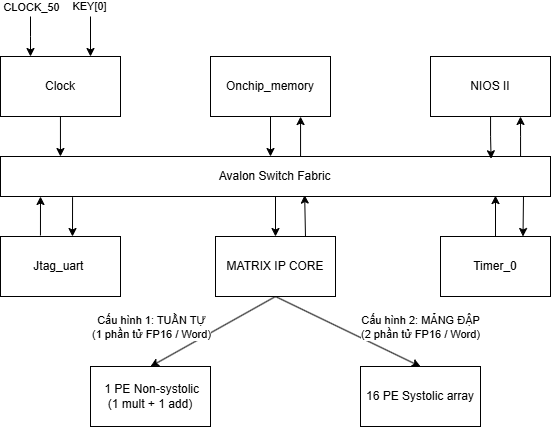

The diagram above was exported from draw.io. Its source (the exported page's mxGraphModel, read from the mxfile embedded in the PNG):
<mxGraphModel dx="911" dy="531" grid="1" gridSize="10" guides="1" tooltips="1" connect="1" arrows="1" fold="1" page="1" pageScale="1" pageWidth="827" pageHeight="1169" math="0" shadow="0">
  <root>
    <mxCell id="0" />
    <mxCell id="1" parent="0" />
    <mxCell id="G4mfQlYoBIHyC9XWxGcA-2" parent="1" style="rounded=0;whiteSpace=wrap;html=1;" value="Clock" vertex="1">
      <mxGeometry height="60" width="120" x="80" y="360" as="geometry" />
    </mxCell>
    <mxCell id="G4mfQlYoBIHyC9XWxGcA-3" parent="1" style="rounded=0;whiteSpace=wrap;html=1;" value="Onchip_memory" vertex="1">
      <mxGeometry height="60" width="120" x="290" y="360" as="geometry" />
    </mxCell>
    <mxCell id="G4mfQlYoBIHyC9XWxGcA-4" parent="1" style="rounded=0;whiteSpace=wrap;html=1;" value="NIOS II" vertex="1">
      <mxGeometry height="60" width="120" x="510" y="360" as="geometry" />
    </mxCell>
    <mxCell id="G4mfQlYoBIHyC9XWxGcA-16" edge="1" parent="1" source="G4mfQlYoBIHyC9XWxGcA-5" style="edgeStyle=orthogonalEdgeStyle;rounded=0;orthogonalLoop=1;jettySize=auto;html=1;entryX=0.75;entryY=1;entryDx=0;entryDy=0;" target="G4mfQlYoBIHyC9XWxGcA-4">
      <mxGeometry relative="1" as="geometry">
        <Array as="points">
          <mxPoint x="600" y="440" />
          <mxPoint x="600" y="440" />
        </Array>
      </mxGeometry>
    </mxCell>
    <mxCell id="G4mfQlYoBIHyC9XWxGcA-17" edge="1" parent="1" source="G4mfQlYoBIHyC9XWxGcA-5" style="edgeStyle=orthogonalEdgeStyle;rounded=0;orthogonalLoop=1;jettySize=auto;html=1;exitX=0.131;exitY=1.018;exitDx=0;exitDy=0;exitPerimeter=0;">
      <mxGeometry relative="1" as="geometry">
        <Array as="points" />
        <mxPoint x="598.9999999999999" y="520" as="sourcePoint" />
        <mxPoint x="152" y="540" as="targetPoint" />
      </mxGeometry>
    </mxCell>
    <mxCell id="G4mfQlYoBIHyC9XWxGcA-42" edge="1" parent="1" source="G4mfQlYoBIHyC9XWxGcA-5" style="edgeStyle=orthogonalEdgeStyle;rounded=0;orthogonalLoop=1;jettySize=auto;html=1;exitX=0.5;exitY=1;exitDx=0;exitDy=0;">
      <mxGeometry relative="1" as="geometry">
        <mxPoint x="355.14814814814804" y="500.074074074074" as="targetPoint" />
      </mxGeometry>
    </mxCell>
    <mxCell id="G4mfQlYoBIHyC9XWxGcA-44" edge="1" parent="1" source="G4mfQlYoBIHyC9XWxGcA-5" style="edgeStyle=orthogonalEdgeStyle;rounded=0;orthogonalLoop=1;jettySize=auto;html=1;entryX=0.5;entryY=0;entryDx=0;entryDy=0;" target="G4mfQlYoBIHyC9XWxGcA-43">
      <mxGeometry relative="1" as="geometry" />
    </mxCell>
    <mxCell id="G4mfQlYoBIHyC9XWxGcA-5" parent="1" style="rounded=0;whiteSpace=wrap;html=1;" value="&amp;nbsp;Avalon Switch Fabric&amp;nbsp;" vertex="1">
      <mxGeometry height="40" width="550" x="80" y="460" as="geometry" />
    </mxCell>
    <mxCell id="G4mfQlYoBIHyC9XWxGcA-6" parent="1" style="rounded=0;whiteSpace=wrap;html=1;" value="Jtag_uart&amp;nbsp;" vertex="1">
      <mxGeometry height="60" width="120" x="80" y="540" as="geometry" />
    </mxCell>
    <mxCell id="G4mfQlYoBIHyC9XWxGcA-8" parent="1" style="rounded=0;whiteSpace=wrap;html=1;" value="Timer_0" vertex="1">
      <mxGeometry height="60" width="110" x="520" y="540" as="geometry" />
    </mxCell>
    <mxCell id="G4mfQlYoBIHyC9XWxGcA-11" edge="1" parent="1" source="G4mfQlYoBIHyC9XWxGcA-2" style="edgeStyle=orthogonalEdgeStyle;rounded=0;orthogonalLoop=1;jettySize=auto;html=1;entryX=0.109;entryY=0;entryDx=0;entryDy=0;entryPerimeter=0;" target="G4mfQlYoBIHyC9XWxGcA-5">
      <mxGeometry relative="1" as="geometry" />
    </mxCell>
    <mxCell id="G4mfQlYoBIHyC9XWxGcA-13" edge="1" parent="1" source="G4mfQlYoBIHyC9XWxGcA-3" style="edgeStyle=orthogonalEdgeStyle;rounded=0;orthogonalLoop=1;jettySize=auto;html=1;">
      <mxGeometry relative="1" as="geometry">
        <mxPoint x="350" y="460" as="targetPoint" />
      </mxGeometry>
    </mxCell>
    <mxCell id="G4mfQlYoBIHyC9XWxGcA-14" edge="1" parent="1" source="G4mfQlYoBIHyC9XWxGcA-5" style="edgeStyle=orthogonalEdgeStyle;rounded=0;orthogonalLoop=1;jettySize=auto;html=1;">
      <mxGeometry relative="1" as="geometry">
        <Array as="points">
          <mxPoint x="380" y="420" />
        </Array>
        <mxPoint x="380" y="420" as="targetPoint" />
      </mxGeometry>
    </mxCell>
    <mxCell id="G4mfQlYoBIHyC9XWxGcA-21" edge="1" parent="1" source="G4mfQlYoBIHyC9XWxGcA-8" style="edgeStyle=orthogonalEdgeStyle;rounded=0;orthogonalLoop=1;jettySize=auto;html=1;entryX=0.9;entryY=0.977;entryDx=0;entryDy=0;entryPerimeter=0;" target="G4mfQlYoBIHyC9XWxGcA-5">
      <mxGeometry relative="1" as="geometry" />
    </mxCell>
    <mxCell id="G4mfQlYoBIHyC9XWxGcA-25" edge="1" parent="1" style="endArrow=classic;html=1;rounded=0;entryX=0.25;entryY=0;entryDx=0;entryDy=0;" target="G4mfQlYoBIHyC9XWxGcA-2" value="">
      <mxGeometry height="50" relative="1" width="50" as="geometry">
        <Array as="points">
          <mxPoint x="110" y="340" />
        </Array>
        <mxPoint x="110" y="320" as="sourcePoint" />
        <mxPoint x="420" y="420" as="targetPoint" />
      </mxGeometry>
    </mxCell>
    <mxCell id="G4mfQlYoBIHyC9XWxGcA-26" connectable="0" parent="G4mfQlYoBIHyC9XWxGcA-25" style="edgeLabel;html=1;align=center;verticalAlign=middle;resizable=0;points=[];" value="CLOCK_50" vertex="1">
      <mxGeometry relative="1" x="-0.3095" y="-1" as="geometry">
        <mxPoint x="1" y="-24" as="offset" />
      </mxGeometry>
    </mxCell>
    <mxCell id="G4mfQlYoBIHyC9XWxGcA-27" edge="1" parent="1" style="endArrow=classic;html=1;rounded=0;entryX=0.75;entryY=0;entryDx=0;entryDy=0;" target="G4mfQlYoBIHyC9XWxGcA-8" value="">
      <mxGeometry height="50" relative="1" width="50" as="geometry">
        <mxPoint x="603" y="500" as="sourcePoint" />
        <mxPoint x="520" y="460" as="targetPoint" />
      </mxGeometry>
    </mxCell>
    <mxCell id="G4mfQlYoBIHyC9XWxGcA-29" edge="1" parent="1" source="G4mfQlYoBIHyC9XWxGcA-6" style="edgeStyle=orthogonalEdgeStyle;rounded=0;orthogonalLoop=1;jettySize=auto;html=1;exitX=0.333;exitY=-0.017;exitDx=0;exitDy=0;exitPerimeter=0;">
      <mxGeometry relative="1" as="geometry">
        <mxPoint x="120" y="500" as="targetPoint" />
      </mxGeometry>
    </mxCell>
    <mxCell id="G4mfQlYoBIHyC9XWxGcA-30" edge="1" parent="1" source="G4mfQlYoBIHyC9XWxGcA-4" style="edgeStyle=orthogonalEdgeStyle;rounded=0;orthogonalLoop=1;jettySize=auto;html=1;entryX=0.892;entryY=0.057;entryDx=0;entryDy=0;entryPerimeter=0;" target="G4mfQlYoBIHyC9XWxGcA-5">
      <mxGeometry relative="1" as="geometry" />
    </mxCell>
    <mxCell id="G4mfQlYoBIHyC9XWxGcA-33" edge="1" parent="1" style="endArrow=classic;html=1;rounded=0;entryX=0.75;entryY=0;entryDx=0;entryDy=0;" target="G4mfQlYoBIHyC9XWxGcA-2" value="">
      <mxGeometry height="50" relative="1" width="50" as="geometry">
        <mxPoint x="170" y="320" as="sourcePoint" />
        <mxPoint x="340" y="410" as="targetPoint" />
      </mxGeometry>
    </mxCell>
    <mxCell id="G4mfQlYoBIHyC9XWxGcA-34" connectable="0" parent="G4mfQlYoBIHyC9XWxGcA-33" style="edgeLabel;html=1;align=center;verticalAlign=middle;resizable=0;points=[];" value="KEY[0]" vertex="1">
      <mxGeometry relative="1" x="-0.6192" y="-2" as="geometry">
        <mxPoint y="-18" as="offset" />
      </mxGeometry>
    </mxCell>
    <mxCell id="G4mfQlYoBIHyC9XWxGcA-35" edge="1" parent="1" source="G4mfQlYoBIHyC9XWxGcA-43" style="endArrow=classic;html=1;rounded=0;entryX=0.5;entryY=0;entryDx=0;entryDy=0;exitX=0.5;exitY=1;exitDx=0;exitDy=0;" target="G4mfQlYoBIHyC9XWxGcA-38" value="">
      <mxGeometry height="50" relative="1" width="50" as="geometry">
        <mxPoint x="270" y="530" as="sourcePoint" />
        <mxPoint x="270" y="640" as="targetPoint" />
      </mxGeometry>
    </mxCell>
    <mxCell id="G4mfQlYoBIHyC9XWxGcA-40" connectable="0" parent="G4mfQlYoBIHyC9XWxGcA-35" style="edgeLabel;html=1;align=center;verticalAlign=middle;resizable=0;points=[];" value="Cấu hình 1:&amp;nbsp;TUẦN TỰ&lt;div&gt;(1 phần tử FP16 / Word)&lt;/div&gt;" vertex="1">
      <mxGeometry relative="1" x="0.28" y="-3" as="geometry">
        <mxPoint x="-43" y="-12" as="offset" />
      </mxGeometry>
    </mxCell>
    <mxCell id="G4mfQlYoBIHyC9XWxGcA-36" edge="1" parent="1" source="G4mfQlYoBIHyC9XWxGcA-43" style="endArrow=classic;html=1;rounded=0;entryX=0.5;entryY=0;entryDx=0;entryDy=0;exitX=0.5;exitY=1;exitDx=0;exitDy=0;" target="G4mfQlYoBIHyC9XWxGcA-39" value="">
      <mxGeometry height="50" relative="1" width="50" as="geometry">
        <Array as="points" />
        <mxPoint x="470" y="540" as="sourcePoint" />
        <mxPoint x="440" y="640" as="targetPoint" />
      </mxGeometry>
    </mxCell>
    <mxCell id="G4mfQlYoBIHyC9XWxGcA-41" connectable="0" parent="G4mfQlYoBIHyC9XWxGcA-36" style="edgeLabel;html=1;align=center;verticalAlign=middle;resizable=0;points=[];" value="Cấu hình 2:&amp;nbsp;MẢNG ĐẬP&lt;div&gt;(2 phần tử FP16 / Word)&lt;/div&gt;" vertex="1">
      <mxGeometry relative="1" x="0.1798" as="geometry">
        <mxPoint x="59" y="-11" as="offset" />
      </mxGeometry>
    </mxCell>
    <mxCell id="G4mfQlYoBIHyC9XWxGcA-38" parent="1" style="rounded=0;whiteSpace=wrap;html=1;" value="&amp;nbsp;1 PE Non-systolic&lt;div&gt;(1 mult + 1 add)&lt;/div&gt;" vertex="1">
      <mxGeometry height="60" width="120" x="170" y="670" as="geometry" />
    </mxCell>
    <mxCell id="G4mfQlYoBIHyC9XWxGcA-39" parent="1" style="rounded=0;whiteSpace=wrap;html=1;" value="16 PE Systolic array" vertex="1">
      <mxGeometry height="60" width="120" x="440" y="670" as="geometry" />
    </mxCell>
    <mxCell id="G4mfQlYoBIHyC9XWxGcA-43" parent="1" style="rounded=0;whiteSpace=wrap;html=1;" value="MATRIX IP CORE" vertex="1">
      <mxGeometry height="60" width="120" x="295" y="540" as="geometry" />
    </mxCell>
    <mxCell id="G4mfQlYoBIHyC9XWxGcA-45" edge="1" parent="1" source="G4mfQlYoBIHyC9XWxGcA-43" style="endArrow=classic;html=1;rounded=0;exitX=0.75;exitY=0;exitDx=0;exitDy=0;entryX=0.553;entryY=0.965;entryDx=0;entryDy=0;entryPerimeter=0;" target="G4mfQlYoBIHyC9XWxGcA-5" value="">
      <mxGeometry height="50" relative="1" width="50" as="geometry">
        <mxPoint x="380" y="570" as="sourcePoint" />
        <mxPoint x="430" y="520" as="targetPoint" />
      </mxGeometry>
    </mxCell>
  </root>
</mxGraphModel>